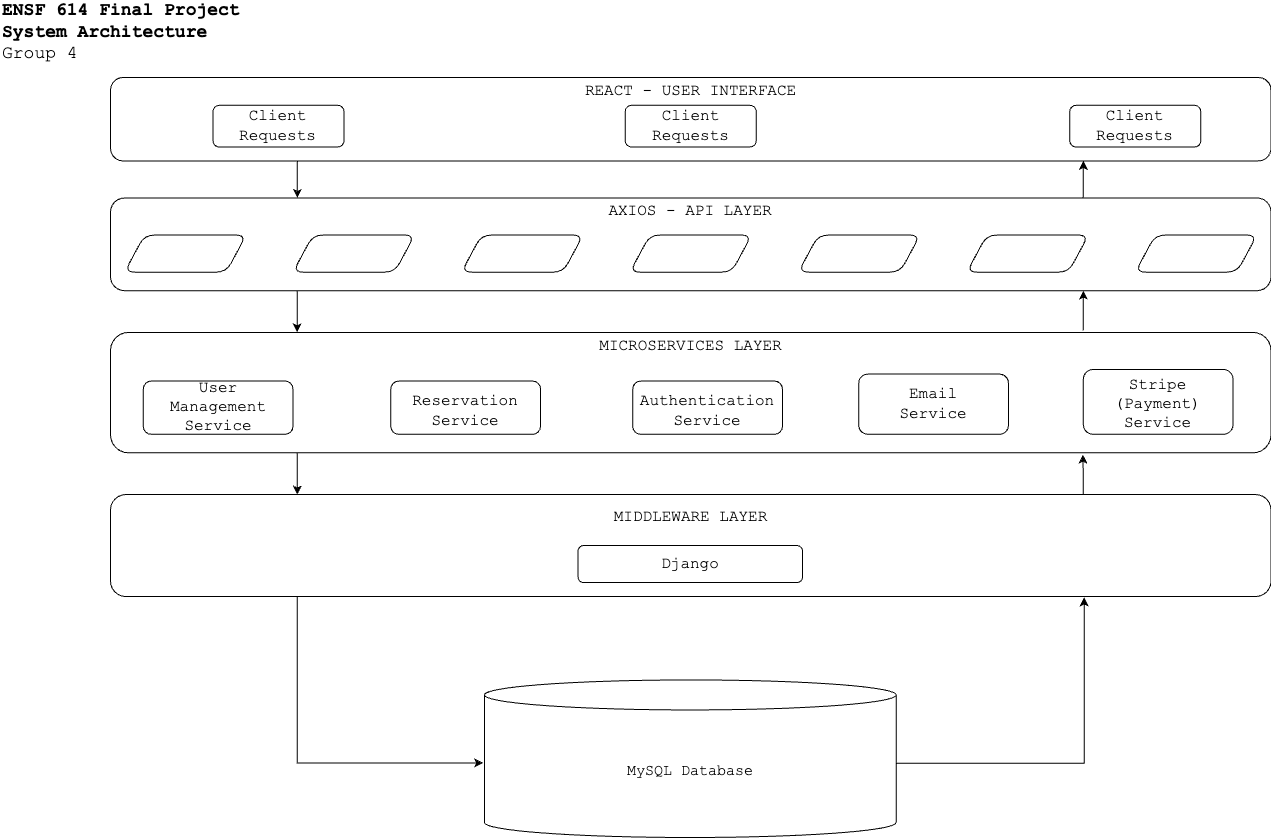

The diagram above was exported from draw.io. Its source (the exported page's mxGraphModel, read from the mxfile embedded in the PNG):
<mxGraphModel dx="2990" dy="925" grid="1" gridSize="10" guides="1" tooltips="1" connect="1" arrows="1" fold="1" page="1" pageScale="1" pageWidth="1400" pageHeight="850" background="none" math="0" shadow="0">
  <root>
    <mxCell id="0" />
    <mxCell id="1" parent="0" />
    <mxCell id="IKNasHZ3eGDHbKh8iTPJ-20" value="" style="group" vertex="1" connectable="0" parent="1">
      <mxGeometry x="-1280" y="80" width="1160.5" height="760" as="geometry" />
    </mxCell>
    <mxCell id="IKNasHZ3eGDHbKh8iTPJ-6" value="" style="rounded=1;whiteSpace=wrap;html=1;fontFamily=Courier New;" vertex="1" parent="IKNasHZ3eGDHbKh8iTPJ-20">
      <mxGeometry y="417.07317073170736" width="1160.5" height="101.95121951219512" as="geometry" />
    </mxCell>
    <mxCell id="IKNasHZ3eGDHbKh8iTPJ-3" value="" style="rounded=1;whiteSpace=wrap;html=1;fontFamily=Courier New;" vertex="1" parent="IKNasHZ3eGDHbKh8iTPJ-20">
      <mxGeometry y="254.87804878048783" width="1160.5" height="120.48780487804879" as="geometry" />
    </mxCell>
    <mxCell id="-87g-Y1ySRniDhF_5HyC-63" value="" style="rounded=1;whiteSpace=wrap;html=1;fontFamily=Courier New;" parent="IKNasHZ3eGDHbKh8iTPJ-20" vertex="1">
      <mxGeometry y="120.48780487804879" width="1160.5" height="92.6829268292683" as="geometry" />
    </mxCell>
    <mxCell id="-87g-Y1ySRniDhF_5HyC-64" value="" style="rounded=1;whiteSpace=wrap;html=1;fontFamily=Courier New;" parent="IKNasHZ3eGDHbKh8iTPJ-20" vertex="1">
      <mxGeometry width="1160.5" height="83.41463414634147" as="geometry" />
    </mxCell>
    <mxCell id="-87g-Y1ySRniDhF_5HyC-95" value="" style="rounded=1;whiteSpace=wrap;html=1;glass=0;fontFamily=Courier New;" parent="IKNasHZ3eGDHbKh8iTPJ-20" vertex="1">
      <mxGeometry x="467.47560483870967" y="468.0487804878049" width="224.61290322580646" height="37.07317073170732" as="geometry" />
    </mxCell>
    <mxCell id="-87g-Y1ySRniDhF_5HyC-102" value="&lt;font style=&quot;font-size: 16px;&quot;&gt;Django&lt;/font&gt;" style="text;html=1;strokeColor=none;fillColor=none;align=center;verticalAlign=middle;whiteSpace=wrap;rounded=0;fontFamily=Courier New;" parent="IKNasHZ3eGDHbKh8iTPJ-20" vertex="1">
      <mxGeometry x="551.7054435483872" y="472.6829268292683" width="56.153225806451616" height="27.804878048780488" as="geometry" />
    </mxCell>
    <mxCell id="-87g-Y1ySRniDhF_5HyC-114" value="" style="rounded=1;whiteSpace=wrap;html=1;glass=0;fontFamily=Courier New;" parent="IKNasHZ3eGDHbKh8iTPJ-20" vertex="1">
      <mxGeometry x="32.756048387096776" y="303.5365853658537" width="149.74193548387098" height="53.29268292682927" as="geometry" />
    </mxCell>
    <mxCell id="-87g-Y1ySRniDhF_5HyC-122" style="edgeStyle=orthogonalEdgeStyle;rounded=0;orthogonalLoop=1;jettySize=auto;html=1;exitX=0.5;exitY=1;exitDx=0;exitDy=0;fontFamily=Courier New;" parent="IKNasHZ3eGDHbKh8iTPJ-20" edge="1">
      <mxGeometry relative="1" as="geometry">
        <mxPoint x="411.3223790322581" y="583.9024390243902" as="sourcePoint" />
        <mxPoint x="411.3223790322581" y="583.9024390243902" as="targetPoint" />
      </mxGeometry>
    </mxCell>
    <mxCell id="-87g-Y1ySRniDhF_5HyC-125" value="" style="rounded=1;whiteSpace=wrap;html=1;glass=0;fontFamily=Courier New;" parent="IKNasHZ3eGDHbKh8iTPJ-20" vertex="1">
      <mxGeometry x="280.29818548387095" y="303.5365853658537" width="149.74193548387098" height="53.29268292682927" as="geometry" />
    </mxCell>
    <mxCell id="-87g-Y1ySRniDhF_5HyC-133" style="edgeStyle=orthogonalEdgeStyle;rounded=0;orthogonalLoop=1;jettySize=auto;html=1;exitX=0.5;exitY=1;exitDx=0;exitDy=0;fontFamily=Courier New;" parent="IKNasHZ3eGDHbKh8iTPJ-20" edge="1">
      <mxGeometry relative="1" as="geometry">
        <mxPoint x="579.7820564516129" y="537.5609756097562" as="sourcePoint" />
        <mxPoint x="579.7820564516129" y="537.5609756097562" as="targetPoint" />
      </mxGeometry>
    </mxCell>
    <mxCell id="-87g-Y1ySRniDhF_5HyC-136" value="" style="rounded=1;whiteSpace=wrap;html=1;glass=0;fontFamily=Courier New;" parent="IKNasHZ3eGDHbKh8iTPJ-20" vertex="1">
      <mxGeometry x="522.225" y="303.5365853658537" width="149.74193548387098" height="53.29268292682927" as="geometry" />
    </mxCell>
    <mxCell id="-87g-Y1ySRniDhF_5HyC-144" value="" style="rounded=1;whiteSpace=wrap;html=1;glass=0;fontFamily=Courier New;" parent="IKNasHZ3eGDHbKh8iTPJ-20" vertex="1">
      <mxGeometry x="748.2417338709678" y="296.5853658536586" width="149.74193548387098" height="60.243902439024396" as="geometry" />
    </mxCell>
    <mxCell id="-87g-Y1ySRniDhF_5HyC-149" value="&lt;span style=&quot;font-size: 16px;&quot;&gt;Email &lt;br&gt;Service&lt;/span&gt;" style="text;html=1;strokeColor=none;fillColor=none;align=center;verticalAlign=middle;whiteSpace=wrap;rounded=0;fontFamily=Courier New;" parent="IKNasHZ3eGDHbKh8iTPJ-20" vertex="1">
      <mxGeometry x="748.2417338709678" y="312.8048780487805" width="149.74193548387098" height="27.804878048780488" as="geometry" />
    </mxCell>
    <mxCell id="-87g-Y1ySRniDhF_5HyC-152" style="edgeStyle=orthogonalEdgeStyle;rounded=0;orthogonalLoop=1;jettySize=auto;html=1;exitX=0.5;exitY=1;exitDx=0;exitDy=0;fontFamily=Courier New;" parent="IKNasHZ3eGDHbKh8iTPJ-20" edge="1">
      <mxGeometry relative="1" as="geometry">
        <mxPoint x="916.7014112903227" y="537.5609756097562" as="sourcePoint" />
        <mxPoint x="916.7014112903227" y="537.5609756097562" as="targetPoint" />
      </mxGeometry>
    </mxCell>
    <mxCell id="-87g-Y1ySRniDhF_5HyC-154" value="" style="rounded=1;whiteSpace=wrap;html=1;glass=0;fontFamily=Courier New;" parent="IKNasHZ3eGDHbKh8iTPJ-20" vertex="1">
      <mxGeometry x="972.8546370967742" y="291.9512195121951" width="149.74193548387098" height="64.8780487804878" as="geometry" />
    </mxCell>
    <mxCell id="-87g-Y1ySRniDhF_5HyC-157" value="&lt;font style=&quot;font-size: 15px;&quot;&gt;MySQL Database&lt;/font&gt;" style="shape=cylinder3;whiteSpace=wrap;html=1;boundedLbl=1;backgroundOutline=1;size=15;fontFamily=Courier New;" parent="IKNasHZ3eGDHbKh8iTPJ-20" vertex="1">
      <mxGeometry x="373.88689516129034" y="602.439024390244" width="411.7903225806452" height="157.5609756097561" as="geometry" />
    </mxCell>
    <mxCell id="-87g-Y1ySRniDhF_5HyC-158" value="&lt;font style=&quot;font-size: 16px;&quot;&gt;Stripe&lt;br&gt;(Payment)&lt;br&gt;Service&lt;br&gt;&lt;/font&gt;" style="text;html=1;strokeColor=none;fillColor=none;align=center;verticalAlign=middle;whiteSpace=wrap;rounded=0;fontFamily=Courier New;" parent="IKNasHZ3eGDHbKh8iTPJ-20" vertex="1">
      <mxGeometry x="982.2135080645162" y="312.8048780487805" width="131.0241935483871" height="27.804878048780488" as="geometry" />
    </mxCell>
    <mxCell id="-87g-Y1ySRniDhF_5HyC-161" value="&lt;font style=&quot;font-size: 16px;&quot;&gt;AXIOS - API LAYER&lt;/font&gt;" style="text;html=1;strokeColor=none;fillColor=none;align=center;verticalAlign=middle;whiteSpace=wrap;rounded=0;fontFamily=Courier New;" parent="IKNasHZ3eGDHbKh8iTPJ-20" vertex="1">
      <mxGeometry x="489.00100806451616" y="120.48780487804879" width="182.49798387096774" height="27.804878048780488" as="geometry" />
    </mxCell>
    <mxCell id="-87g-Y1ySRniDhF_5HyC-162" value="" style="shape=parallelogram;perimeter=parallelogramPerimeter;whiteSpace=wrap;html=1;fixedSize=1;rounded=1;fontFamily=Courier New;" parent="IKNasHZ3eGDHbKh8iTPJ-20" vertex="1">
      <mxGeometry x="14.038306451612904" y="157.5609756097561" width="121.66532258064517" height="37.07317073170732" as="geometry" />
    </mxCell>
    <mxCell id="-87g-Y1ySRniDhF_5HyC-164" value="" style="shape=parallelogram;perimeter=parallelogramPerimeter;whiteSpace=wrap;html=1;fixedSize=1;rounded=1;fontFamily=Courier New;" parent="IKNasHZ3eGDHbKh8iTPJ-20" vertex="1">
      <mxGeometry x="182.49798387096774" y="157.5609756097561" width="121.66532258064517" height="37.07317073170732" as="geometry" />
    </mxCell>
    <mxCell id="-87g-Y1ySRniDhF_5HyC-165" value="" style="shape=parallelogram;perimeter=parallelogramPerimeter;whiteSpace=wrap;html=1;fixedSize=1;rounded=1;fontFamily=Courier New;" parent="IKNasHZ3eGDHbKh8iTPJ-20" vertex="1">
      <mxGeometry x="350.95766129032256" y="157.5609756097561" width="121.66532258064517" height="37.07317073170732" as="geometry" />
    </mxCell>
    <mxCell id="-87g-Y1ySRniDhF_5HyC-166" value="" style="shape=parallelogram;perimeter=parallelogramPerimeter;whiteSpace=wrap;html=1;fixedSize=1;rounded=1;fontFamily=Courier New;" parent="IKNasHZ3eGDHbKh8iTPJ-20" vertex="1">
      <mxGeometry x="519.4173387096774" y="157.5609756097561" width="121.66532258064517" height="37.07317073170732" as="geometry" />
    </mxCell>
    <mxCell id="-87g-Y1ySRniDhF_5HyC-167" value="" style="shape=parallelogram;perimeter=parallelogramPerimeter;whiteSpace=wrap;html=1;fixedSize=1;rounded=1;fontFamily=Courier New;" parent="IKNasHZ3eGDHbKh8iTPJ-20" vertex="1">
      <mxGeometry x="687.8770161290323" y="157.5609756097561" width="121.66532258064517" height="37.07317073170732" as="geometry" />
    </mxCell>
    <mxCell id="-87g-Y1ySRniDhF_5HyC-168" value="" style="shape=parallelogram;perimeter=parallelogramPerimeter;whiteSpace=wrap;html=1;fixedSize=1;rounded=1;fontFamily=Courier New;" parent="IKNasHZ3eGDHbKh8iTPJ-20" vertex="1">
      <mxGeometry x="856.3366935483871" y="157.5609756097561" width="121.66532258064517" height="37.07317073170732" as="geometry" />
    </mxCell>
    <mxCell id="-87g-Y1ySRniDhF_5HyC-169" value="" style="shape=parallelogram;perimeter=parallelogramPerimeter;whiteSpace=wrap;html=1;fixedSize=1;rounded=1;fontFamily=Courier New;" parent="IKNasHZ3eGDHbKh8iTPJ-20" vertex="1">
      <mxGeometry x="1024.796370967742" y="157.5609756097561" width="121.66532258064517" height="37.07317073170732" as="geometry" />
    </mxCell>
    <mxCell id="-87g-Y1ySRniDhF_5HyC-170" value="&lt;font style=&quot;font-size: 16px;&quot;&gt;REACT - USER INTERFACE&lt;/font&gt;" style="text;html=1;strokeColor=none;fillColor=none;align=center;verticalAlign=middle;whiteSpace=wrap;rounded=0;fontFamily=Courier New;" parent="IKNasHZ3eGDHbKh8iTPJ-20" vertex="1">
      <mxGeometry x="460.9243951612903" width="238.65120967741936" height="27.804878048780488" as="geometry" />
    </mxCell>
    <mxCell id="-87g-Y1ySRniDhF_5HyC-171" value="&lt;span style=&quot;font-size: 16px;&quot;&gt;Client Requests&lt;/span&gt;" style="rounded=1;whiteSpace=wrap;html=1;fontFamily=Courier New;" parent="IKNasHZ3eGDHbKh8iTPJ-20" vertex="1">
      <mxGeometry x="102.4796370967742" y="27.804878048780488" width="131.0241935483871" height="41.707317073170735" as="geometry" />
    </mxCell>
    <mxCell id="-87g-Y1ySRniDhF_5HyC-173" value="&lt;span style=&quot;font-size: 16px;&quot;&gt;Client Requests&lt;/span&gt;" style="rounded=1;whiteSpace=wrap;html=1;fontFamily=Courier New;" parent="IKNasHZ3eGDHbKh8iTPJ-20" vertex="1">
      <mxGeometry x="514.7379032258065" y="27.804878048780488" width="131.0241935483871" height="41.707317073170735" as="geometry" />
    </mxCell>
    <mxCell id="-87g-Y1ySRniDhF_5HyC-174" value="&lt;span style=&quot;font-size: 16px;&quot;&gt;Client Requests&lt;/span&gt;" style="rounded=1;whiteSpace=wrap;html=1;fontFamily=Courier New;" parent="IKNasHZ3eGDHbKh8iTPJ-20" vertex="1">
      <mxGeometry x="959.2842741935484" y="27.804878048780488" width="131.0241935483871" height="41.707317073170735" as="geometry" />
    </mxCell>
    <mxCell id="IKNasHZ3eGDHbKh8iTPJ-1" value="&lt;span style=&quot;font-size: 16px;&quot;&gt;Reservation&lt;br&gt;Service&lt;br&gt;&lt;/span&gt;" style="text;html=1;strokeColor=none;fillColor=none;align=center;verticalAlign=middle;whiteSpace=wrap;rounded=0;fontFamily=Courier New;" vertex="1" parent="IKNasHZ3eGDHbKh8iTPJ-20">
      <mxGeometry x="280.29818548387095" y="319.7560975609756" width="149.74193548387098" height="27.804878048780488" as="geometry" />
    </mxCell>
    <mxCell id="IKNasHZ3eGDHbKh8iTPJ-2" value="&lt;span style=&quot;font-size: 16px;&quot;&gt;Authentication Service&lt;/span&gt;" style="text;html=1;strokeColor=none;fillColor=none;align=center;verticalAlign=middle;whiteSpace=wrap;rounded=0;fontFamily=Courier New;" vertex="1" parent="IKNasHZ3eGDHbKh8iTPJ-20">
      <mxGeometry x="522.225" y="319.7560975609756" width="149.74193548387098" height="27.804878048780488" as="geometry" />
    </mxCell>
    <mxCell id="IKNasHZ3eGDHbKh8iTPJ-4" value="&lt;span style=&quot;font-size: 16px;&quot;&gt;User&lt;br&gt;Management&lt;br&gt;Service&lt;br&gt;&lt;/span&gt;" style="text;html=1;strokeColor=none;fillColor=none;align=center;verticalAlign=middle;whiteSpace=wrap;rounded=0;fontFamily=Courier New;" vertex="1" parent="IKNasHZ3eGDHbKh8iTPJ-20">
      <mxGeometry x="32.756048387096776" y="316.2804878048781" width="149.74193548387098" height="27.804878048780488" as="geometry" />
    </mxCell>
    <mxCell id="IKNasHZ3eGDHbKh8iTPJ-5" value="&lt;span style=&quot;font-size: 16px;&quot;&gt;MICROSERVICES LAYER&lt;/span&gt;" style="text;html=1;strokeColor=none;fillColor=none;align=center;verticalAlign=middle;whiteSpace=wrap;rounded=0;fontFamily=Courier New;" vertex="1" parent="IKNasHZ3eGDHbKh8iTPJ-20">
      <mxGeometry x="481.5139112903226" y="254.87804878048783" width="196.53629032258064" height="27.804878048780488" as="geometry" />
    </mxCell>
    <mxCell id="IKNasHZ3eGDHbKh8iTPJ-9" value="&lt;span style=&quot;font-size: 16px;&quot;&gt;MIDDLEWARE LAYER&lt;/span&gt;" style="text;html=1;strokeColor=none;fillColor=none;align=center;verticalAlign=middle;whiteSpace=wrap;rounded=0;fontFamily=Courier New;" vertex="1" parent="IKNasHZ3eGDHbKh8iTPJ-20">
      <mxGeometry x="481.5139112903226" y="426.3414634146342" width="196.53629032258064" height="27.804878048780488" as="geometry" />
    </mxCell>
    <mxCell id="IKNasHZ3eGDHbKh8iTPJ-12" style="edgeStyle=orthogonalEdgeStyle;rounded=0;orthogonalLoop=1;jettySize=auto;html=1;entryX=-0.003;entryY=0.527;entryDx=0;entryDy=0;entryPerimeter=0;fontFamily=Courier New;" edge="1" parent="IKNasHZ3eGDHbKh8iTPJ-20" target="-87g-Y1ySRniDhF_5HyC-157">
      <mxGeometry relative="1" as="geometry">
        <mxPoint x="186.71032661290323" y="519.0243902439024" as="sourcePoint" />
        <mxPoint x="373.88689516129034" y="685.8536585365854" as="targetPoint" />
        <Array as="points">
          <mxPoint x="186.70947580645162" y="685.8536585365854" />
        </Array>
      </mxGeometry>
    </mxCell>
    <mxCell id="IKNasHZ3eGDHbKh8iTPJ-13" value="" style="endArrow=classic;html=1;rounded=0;entryX=0.282;entryY=0;entryDx=0;entryDy=0;entryPerimeter=0;fontFamily=Courier New;" edge="1" parent="IKNasHZ3eGDHbKh8iTPJ-20">
      <mxGeometry width="50" height="50" relative="1" as="geometry">
        <mxPoint x="186.70947580645162" y="83.41463414634147" as="sourcePoint" />
        <mxPoint x="186.87793548387083" y="120.48780487804879" as="targetPoint" />
      </mxGeometry>
    </mxCell>
    <mxCell id="IKNasHZ3eGDHbKh8iTPJ-14" value="" style="endArrow=classic;html=1;rounded=0;entryX=0.29;entryY=-0.001;entryDx=0;entryDy=0;entryPerimeter=0;fontFamily=Courier New;" edge="1" parent="IKNasHZ3eGDHbKh8iTPJ-20">
      <mxGeometry width="50" height="50" relative="1" as="geometry">
        <mxPoint x="186.70947580645162" y="213.1707317073171" as="sourcePoint" />
        <mxPoint x="186.80306451612896" y="254.75756097560978" as="targetPoint" />
      </mxGeometry>
    </mxCell>
    <mxCell id="IKNasHZ3eGDHbKh8iTPJ-15" value="" style="endArrow=classic;html=1;rounded=0;entryX=0.29;entryY=-0.001;entryDx=0;entryDy=0;entryPerimeter=0;fontFamily=Courier New;" edge="1" parent="IKNasHZ3eGDHbKh8iTPJ-20">
      <mxGeometry width="50" height="50" relative="1" as="geometry">
        <mxPoint x="186.70947580645162" y="375.3658536585366" as="sourcePoint" />
        <mxPoint x="186.70947580645162" y="417.07317073170736" as="targetPoint" />
      </mxGeometry>
    </mxCell>
    <mxCell id="IKNasHZ3eGDHbKh8iTPJ-16" value="" style="endArrow=classic;html=1;rounded=0;entryX=0.839;entryY=1.008;entryDx=0;entryDy=0;entryPerimeter=0;" edge="1" parent="IKNasHZ3eGDHbKh8iTPJ-20" target="IKNasHZ3eGDHbKh8iTPJ-6">
      <mxGeometry width="50" height="50" relative="1" as="geometry">
        <mxPoint x="785.6772177419355" y="685.8536585365854" as="sourcePoint" />
        <mxPoint x="832.4715725806452" y="639.5121951219512" as="targetPoint" />
        <Array as="points">
          <mxPoint x="973.7905241935484" y="685.8536585365854" />
        </Array>
      </mxGeometry>
    </mxCell>
    <mxCell id="IKNasHZ3eGDHbKh8iTPJ-17" value="" style="endArrow=classic;html=1;rounded=0;entryX=0.838;entryY=1.015;entryDx=0;entryDy=0;entryPerimeter=0;" edge="1" parent="IKNasHZ3eGDHbKh8iTPJ-20" target="IKNasHZ3eGDHbKh8iTPJ-3">
      <mxGeometry width="50" height="50" relative="1" as="geometry">
        <mxPoint x="972.8546370967742" y="417.07317073170736" as="sourcePoint" />
        <mxPoint x="1019.6489919354839" y="370.7317073170732" as="targetPoint" />
      </mxGeometry>
    </mxCell>
    <mxCell id="IKNasHZ3eGDHbKh8iTPJ-18" value="" style="endArrow=classic;html=1;rounded=0;entryX=0.838;entryY=1.015;entryDx=0;entryDy=0;entryPerimeter=0;" edge="1" parent="IKNasHZ3eGDHbKh8iTPJ-20">
      <mxGeometry width="50" height="50" relative="1" as="geometry">
        <mxPoint x="972.8546370967742" y="253.02439024390245" as="sourcePoint" />
        <mxPoint x="972.8546370967742" y="213.1707317073171" as="targetPoint" />
      </mxGeometry>
    </mxCell>
    <mxCell id="IKNasHZ3eGDHbKh8iTPJ-19" value="" style="endArrow=classic;html=1;rounded=0;entryX=0.838;entryY=1.015;entryDx=0;entryDy=0;entryPerimeter=0;" edge="1" parent="IKNasHZ3eGDHbKh8iTPJ-20">
      <mxGeometry width="50" height="50" relative="1" as="geometry">
        <mxPoint x="972.8546370967742" y="120.48780487804879" as="sourcePoint" />
        <mxPoint x="972.8546370967742" y="83.41463414634147" as="targetPoint" />
      </mxGeometry>
    </mxCell>
    <mxCell id="IKNasHZ3eGDHbKh8iTPJ-21" value="&lt;font style=&quot;font-size: 18px;&quot;&gt;&lt;b style=&quot;font-size: 18px;&quot;&gt;ENSF 614 Final Project&lt;br style=&quot;font-size: 18px;&quot;&gt;System Architecture&lt;br style=&quot;font-size: 18px;&quot;&gt;&lt;/b&gt;Group 4&lt;/font&gt;" style="text;html=1;strokeColor=none;fillColor=none;align=left;verticalAlign=middle;whiteSpace=wrap;rounded=0;fontFamily=Courier New;fontSize=18;" vertex="1" parent="1">
      <mxGeometry x="-1390" y="20" width="390" height="30" as="geometry" />
    </mxCell>
  </root>
</mxGraphModel>